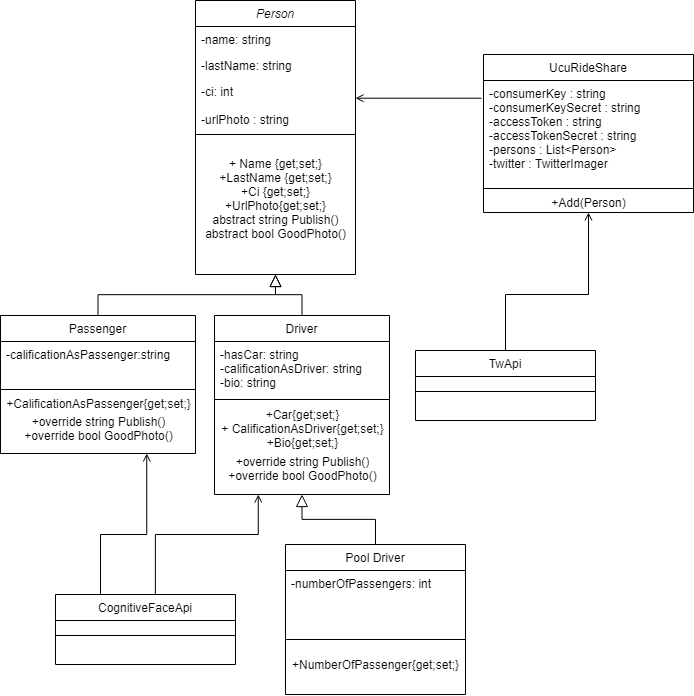

The diagram above was exported from draw.io. Its source (the exported page's mxGraphModel, read from the mxfile embedded in the PNG):
<mxGraphModel dx="1553" dy="581" grid="1" gridSize="10" guides="1" tooltips="1" connect="1" arrows="1" fold="1" page="1" pageScale="1" pageWidth="827" pageHeight="1169" math="0" shadow="0">
  <root>
    <mxCell id="WIyWlLk6GJQsqaUBKTNV-0" />
    <mxCell id="WIyWlLk6GJQsqaUBKTNV-1" parent="WIyWlLk6GJQsqaUBKTNV-0" />
    <mxCell id="zkfFHV4jXpPFQw0GAbJ--12" value="" style="endArrow=block;endSize=10;endFill=0;shadow=0;strokeWidth=1;rounded=0;edgeStyle=elbowEdgeStyle;elbow=vertical;" parent="WIyWlLk6GJQsqaUBKTNV-1" source="zkfFHV4jXpPFQw0GAbJ--6" target="zkfFHV4jXpPFQw0GAbJ--0" edge="1">
      <mxGeometry width="160" relative="1" as="geometry">
        <mxPoint x="200" y="203" as="sourcePoint" />
        <mxPoint x="200" y="203" as="targetPoint" />
      </mxGeometry>
    </mxCell>
    <mxCell id="zkfFHV4jXpPFQw0GAbJ--16" value="" style="endArrow=block;endSize=10;endFill=0;shadow=0;strokeWidth=1;rounded=0;edgeStyle=elbowEdgeStyle;elbow=vertical;" parent="WIyWlLk6GJQsqaUBKTNV-1" source="zkfFHV4jXpPFQw0GAbJ--13" target="zkfFHV4jXpPFQw0GAbJ--0" edge="1">
      <mxGeometry width="160" relative="1" as="geometry">
        <mxPoint x="210" y="373" as="sourcePoint" />
        <mxPoint x="310" y="271" as="targetPoint" />
      </mxGeometry>
    </mxCell>
    <mxCell id="zkfFHV4jXpPFQw0GAbJ--17" value="UcuRideShare" style="swimlane;fontStyle=0;align=center;verticalAlign=top;childLayout=stackLayout;horizontal=1;startSize=26;horizontalStack=0;resizeParent=1;resizeLast=0;collapsible=1;marginBottom=0;rounded=0;shadow=0;strokeWidth=1;" parent="WIyWlLk6GJQsqaUBKTNV-1" vertex="1">
      <mxGeometry x="508" y="120" width="210" height="158" as="geometry">
        <mxRectangle x="550" y="140" width="160" height="26" as="alternateBounds" />
      </mxGeometry>
    </mxCell>
    <mxCell id="zkfFHV4jXpPFQw0GAbJ--22" value="-consumerKey : string&#10;-consumerKeySecret : string&#10;-accessToken : string&#10;-accessTokenSecret : string&#10;-persons : List&lt;Person&gt;&#10;-twitter : TwitterImager" style="text;align=left;verticalAlign=top;spacingLeft=4;spacingRight=4;overflow=hidden;rotatable=0;points=[[0,0.5],[1,0.5]];portConstraint=eastwest;rounded=0;shadow=0;html=0;" parent="zkfFHV4jXpPFQw0GAbJ--17" vertex="1">
      <mxGeometry y="26" width="210" height="104" as="geometry" />
    </mxCell>
    <mxCell id="zkfFHV4jXpPFQw0GAbJ--23" value="" style="line;html=1;strokeWidth=1;align=left;verticalAlign=middle;spacingTop=-1;spacingLeft=3;spacingRight=3;rotatable=0;labelPosition=right;points=[];portConstraint=eastwest;" parent="zkfFHV4jXpPFQw0GAbJ--17" vertex="1">
      <mxGeometry y="130" width="210" height="8" as="geometry" />
    </mxCell>
    <mxCell id="idBMIqa__g4f7OxCGXUK-28" value="+Add(Person)" style="text;html=1;align=center;verticalAlign=middle;resizable=0;points=[];autosize=1;" parent="zkfFHV4jXpPFQw0GAbJ--17" vertex="1">
      <mxGeometry y="138" width="210" height="20" as="geometry" />
    </mxCell>
    <mxCell id="idBMIqa__g4f7OxCGXUK-21" value="" style="endArrow=block;endSize=10;endFill=0;shadow=0;strokeWidth=1;rounded=0;edgeStyle=elbowEdgeStyle;elbow=vertical;exitX=0.5;exitY=0;exitDx=0;exitDy=0;entryX=0.5;entryY=1;entryDx=0;entryDy=0;" parent="WIyWlLk6GJQsqaUBKTNV-1" source="idBMIqa__g4f7OxCGXUK-5" target="zkfFHV4jXpPFQw0GAbJ--13" edge="1">
      <mxGeometry width="160" relative="1" as="geometry">
        <mxPoint x="531.5" y="552" as="sourcePoint" />
        <mxPoint x="420" y="520" as="targetPoint" />
      </mxGeometry>
    </mxCell>
    <mxCell id="idBMIqa__g4f7OxCGXUK-27" value="" style="endArrow=open;shadow=0;strokeWidth=1;rounded=0;endFill=1;edgeStyle=elbowEdgeStyle;elbow=vertical;entryX=0.5;entryY=1;entryDx=0;entryDy=0;exitX=0.5;exitY=0;exitDx=0;exitDy=0;" parent="WIyWlLk6GJQsqaUBKTNV-1" source="idBMIqa__g4f7OxCGXUK-23" target="zkfFHV4jXpPFQw0GAbJ--17" edge="1">
      <mxGeometry x="0.5" y="41" relative="1" as="geometry">
        <mxPoint x="390" y="238" as="sourcePoint" />
        <mxPoint x="518" y="238" as="targetPoint" />
        <mxPoint x="-40" y="32" as="offset" />
        <Array as="points">
          <mxPoint x="630" y="360" />
        </Array>
      </mxGeometry>
    </mxCell>
    <mxCell id="zkfFHV4jXpPFQw0GAbJ--6" value="Passenger" style="swimlane;fontStyle=0;align=center;verticalAlign=top;childLayout=stackLayout;horizontal=1;startSize=26;horizontalStack=0;resizeParent=1;resizeLast=0;collapsible=1;marginBottom=0;rounded=0;shadow=0;strokeWidth=1;" parent="WIyWlLk6GJQsqaUBKTNV-1" vertex="1">
      <mxGeometry x="25" y="381" width="195" height="138" as="geometry">
        <mxRectangle x="130" y="380" width="160" height="26" as="alternateBounds" />
      </mxGeometry>
    </mxCell>
    <mxCell id="zkfFHV4jXpPFQw0GAbJ--8" value="-calificationAsPassenger:string" style="text;align=left;verticalAlign=top;spacingLeft=4;spacingRight=4;overflow=hidden;rotatable=0;points=[[0,0.5],[1,0.5]];portConstraint=eastwest;rounded=0;shadow=0;html=0;" parent="zkfFHV4jXpPFQw0GAbJ--6" vertex="1">
      <mxGeometry y="26" width="195" height="44" as="geometry" />
    </mxCell>
    <mxCell id="zkfFHV4jXpPFQw0GAbJ--9" value="" style="line;html=1;strokeWidth=1;align=left;verticalAlign=middle;spacingTop=-1;spacingLeft=3;spacingRight=3;rotatable=0;labelPosition=right;points=[];portConstraint=eastwest;" parent="zkfFHV4jXpPFQw0GAbJ--6" vertex="1">
      <mxGeometry y="70" width="195" height="8" as="geometry" />
    </mxCell>
    <mxCell id="idBMIqa__g4f7OxCGXUK-15" value="+C&lt;span style=&quot;text-align: left&quot;&gt;alificationAsPassenger{get;set;}&lt;/span&gt;" style="text;html=1;resizable=0;autosize=1;align=center;verticalAlign=middle;points=[];fillColor=none;strokeColor=none;rounded=0;" parent="zkfFHV4jXpPFQw0GAbJ--6" vertex="1">
      <mxGeometry y="78" width="195" height="20" as="geometry" />
    </mxCell>
    <mxCell id="L2-FS8FlSLnASbWr5CIv-0" value="+override string Publish()&lt;br&gt;+override bool GoodPhoto()" style="text;html=1;align=center;verticalAlign=middle;resizable=0;points=[];autosize=1;" parent="zkfFHV4jXpPFQw0GAbJ--6" vertex="1">
      <mxGeometry y="98" width="195" height="30" as="geometry" />
    </mxCell>
    <mxCell id="zkfFHV4jXpPFQw0GAbJ--13" value="Driver" style="swimlane;fontStyle=0;align=center;verticalAlign=top;childLayout=stackLayout;horizontal=1;startSize=26;horizontalStack=0;resizeParent=1;resizeLast=0;collapsible=1;marginBottom=0;rounded=0;shadow=0;strokeWidth=1;" parent="WIyWlLk6GJQsqaUBKTNV-1" vertex="1">
      <mxGeometry x="239" y="381" width="175" height="179" as="geometry">
        <mxRectangle x="340" y="380" width="170" height="26" as="alternateBounds" />
      </mxGeometry>
    </mxCell>
    <mxCell id="zkfFHV4jXpPFQw0GAbJ--14" value="-hasCar: string&#10;-calificationAsDriver: string&#10;-bio: string" style="text;align=left;verticalAlign=top;spacingLeft=4;spacingRight=4;overflow=hidden;rotatable=0;points=[[0,0.5],[1,0.5]];portConstraint=eastwest;" parent="zkfFHV4jXpPFQw0GAbJ--13" vertex="1">
      <mxGeometry y="26" width="175" height="54" as="geometry" />
    </mxCell>
    <mxCell id="zkfFHV4jXpPFQw0GAbJ--15" value="" style="line;html=1;strokeWidth=1;align=left;verticalAlign=middle;spacingTop=-1;spacingLeft=3;spacingRight=3;rotatable=0;labelPosition=right;points=[];portConstraint=eastwest;" parent="zkfFHV4jXpPFQw0GAbJ--13" vertex="1">
      <mxGeometry y="80" width="175" height="8" as="geometry" />
    </mxCell>
    <mxCell id="idBMIqa__g4f7OxCGXUK-16" value="+Car{get;set;}&lt;br&gt;+ C&lt;span style=&quot;text-align: left&quot;&gt;alificationAsDriver{get;set;}&lt;br&gt;+Bio{get;set;}&lt;br&gt;&lt;/span&gt;" style="text;html=1;resizable=0;autosize=1;align=center;verticalAlign=middle;points=[];fillColor=none;strokeColor=none;rounded=0;" parent="zkfFHV4jXpPFQw0GAbJ--13" vertex="1">
      <mxGeometry y="88" width="175" height="50" as="geometry" />
    </mxCell>
    <mxCell id="L2-FS8FlSLnASbWr5CIv-1" value="+override string Publish()&lt;br&gt;+override bool GoodPhoto()" style="text;html=1;align=center;verticalAlign=middle;resizable=0;points=[];autosize=1;" parent="zkfFHV4jXpPFQw0GAbJ--13" vertex="1">
      <mxGeometry y="138" width="175" height="30" as="geometry" />
    </mxCell>
    <mxCell id="idBMIqa__g4f7OxCGXUK-23" value="TwApi" style="swimlane;fontStyle=0;align=center;verticalAlign=top;childLayout=stackLayout;horizontal=1;startSize=26;horizontalStack=0;resizeParent=1;resizeLast=0;collapsible=1;marginBottom=0;rounded=0;shadow=0;strokeWidth=1;" parent="WIyWlLk6GJQsqaUBKTNV-1" vertex="1">
      <mxGeometry x="440" y="416" width="180" height="70" as="geometry">
        <mxRectangle x="340" y="380" width="170" height="26" as="alternateBounds" />
      </mxGeometry>
    </mxCell>
    <mxCell id="idBMIqa__g4f7OxCGXUK-25" value="" style="line;html=1;strokeWidth=1;align=left;verticalAlign=middle;spacingTop=-1;spacingLeft=3;spacingRight=3;rotatable=0;labelPosition=right;points=[];portConstraint=eastwest;" parent="idBMIqa__g4f7OxCGXUK-23" vertex="1">
      <mxGeometry y="26" width="180" height="30" as="geometry" />
    </mxCell>
    <mxCell id="r8DBzcXqVw0OceEOh_jp-1" value="" style="endArrow=open;shadow=0;strokeWidth=1;rounded=0;endFill=1;edgeStyle=elbowEdgeStyle;elbow=vertical;exitX=0.555;exitY=0.014;exitDx=0;exitDy=0;exitPerimeter=0;entryX=0.25;entryY=1;entryDx=0;entryDy=0;" parent="WIyWlLk6GJQsqaUBKTNV-1" source="vwWLg3SYzFYpLZ5Fokdf-1" target="zkfFHV4jXpPFQw0GAbJ--13" edge="1">
      <mxGeometry x="0.5" y="41" relative="1" as="geometry">
        <mxPoint x="540" y="426" as="sourcePoint" />
        <mxPoint x="670" y="630" as="targetPoint" />
        <mxPoint x="-40" y="32" as="offset" />
        <Array as="points">
          <mxPoint x="260" y="600" />
          <mxPoint x="710" y="360" />
        </Array>
      </mxGeometry>
    </mxCell>
    <mxCell id="zkfFHV4jXpPFQw0GAbJ--0" value="Person" style="swimlane;fontStyle=2;align=center;verticalAlign=top;childLayout=stackLayout;horizontal=1;startSize=26;horizontalStack=0;resizeParent=1;resizeLast=0;collapsible=1;marginBottom=0;rounded=0;shadow=0;strokeWidth=1;" parent="WIyWlLk6GJQsqaUBKTNV-1" vertex="1">
      <mxGeometry x="220" y="66" width="160" height="274" as="geometry">
        <mxRectangle x="230" y="140" width="160" height="26" as="alternateBounds" />
      </mxGeometry>
    </mxCell>
    <mxCell id="zkfFHV4jXpPFQw0GAbJ--1" value="-name: string" style="text;align=left;verticalAlign=top;spacingLeft=4;spacingRight=4;overflow=hidden;rotatable=0;points=[[0,0.5],[1,0.5]];portConstraint=eastwest;" parent="zkfFHV4jXpPFQw0GAbJ--0" vertex="1">
      <mxGeometry y="26" width="160" height="26" as="geometry" />
    </mxCell>
    <mxCell id="zkfFHV4jXpPFQw0GAbJ--2" value="-lastName: string" style="text;align=left;verticalAlign=top;spacingLeft=4;spacingRight=4;overflow=hidden;rotatable=0;points=[[0,0.5],[1,0.5]];portConstraint=eastwest;rounded=0;shadow=0;html=0;" parent="zkfFHV4jXpPFQw0GAbJ--0" vertex="1">
      <mxGeometry y="52" width="160" height="26" as="geometry" />
    </mxCell>
    <mxCell id="zkfFHV4jXpPFQw0GAbJ--3" value="-ci: int&#10;&#10;-urlPhoto : string" style="text;align=left;verticalAlign=top;spacingLeft=4;spacingRight=4;overflow=hidden;rotatable=0;points=[[0,0.5],[1,0.5]];portConstraint=eastwest;rounded=0;shadow=0;html=0;" parent="zkfFHV4jXpPFQw0GAbJ--0" vertex="1">
      <mxGeometry y="78" width="160" height="52" as="geometry" />
    </mxCell>
    <mxCell id="zkfFHV4jXpPFQw0GAbJ--4" value="" style="line;html=1;strokeWidth=1;align=left;verticalAlign=middle;spacingTop=-1;spacingLeft=3;spacingRight=3;rotatable=0;labelPosition=right;points=[];portConstraint=eastwest;" parent="zkfFHV4jXpPFQw0GAbJ--0" vertex="1">
      <mxGeometry y="130" width="160" height="8" as="geometry" />
    </mxCell>
    <mxCell id="idBMIqa__g4f7OxCGXUK-14" value="&lt;div&gt;&lt;br&gt;&lt;/div&gt;&lt;div&gt;+ Name {get;set;}&lt;/div&gt;&lt;div&gt;+LastName {get;set;}&lt;/div&gt;&lt;div&gt;+Ci {get;set;}&lt;/div&gt;&lt;div&gt;+UrlPhoto{get;set;}&lt;/div&gt;&lt;div&gt;abstract string Publish()&lt;/div&gt;&lt;div&gt;abstract bool GoodPhoto()&lt;/div&gt;&lt;div&gt;&lt;br&gt;&lt;/div&gt;" style="text;html=1;resizable=0;autosize=1;align=center;verticalAlign=middle;points=[];fillColor=none;strokeColor=none;rounded=0;" parent="zkfFHV4jXpPFQw0GAbJ--0" vertex="1">
      <mxGeometry y="138" width="160" height="120" as="geometry" />
    </mxCell>
    <mxCell id="idBMIqa__g4f7OxCGXUK-5" value="Pool Driver" style="swimlane;fontStyle=0;align=center;verticalAlign=top;childLayout=stackLayout;horizontal=1;startSize=26;horizontalStack=0;resizeParent=1;resizeLast=0;collapsible=1;marginBottom=0;rounded=0;shadow=0;strokeWidth=1;" parent="WIyWlLk6GJQsqaUBKTNV-1" vertex="1">
      <mxGeometry x="309.9999999999999" y="610" width="180" height="150" as="geometry">
        <mxRectangle x="340" y="380" width="170" height="26" as="alternateBounds" />
      </mxGeometry>
    </mxCell>
    <mxCell id="idBMIqa__g4f7OxCGXUK-6" value="-numberOfPassengers: int" style="text;align=left;verticalAlign=top;spacingLeft=4;spacingRight=4;overflow=hidden;rotatable=0;points=[[0,0.5],[1,0.5]];portConstraint=eastwest;" parent="idBMIqa__g4f7OxCGXUK-5" vertex="1">
      <mxGeometry y="26" width="180" height="54" as="geometry" />
    </mxCell>
    <mxCell id="idBMIqa__g4f7OxCGXUK-7" value="" style="line;html=1;strokeWidth=1;align=left;verticalAlign=middle;spacingTop=-1;spacingLeft=3;spacingRight=3;rotatable=0;labelPosition=right;points=[];portConstraint=eastwest;" parent="idBMIqa__g4f7OxCGXUK-5" vertex="1">
      <mxGeometry y="80" width="180" height="30" as="geometry" />
    </mxCell>
    <mxCell id="idBMIqa__g4f7OxCGXUK-17" value="+NumberOfPassenger{get;set;}" style="text;html=1;resizable=0;autosize=1;align=center;verticalAlign=middle;points=[];fillColor=none;strokeColor=none;rounded=0;" parent="idBMIqa__g4f7OxCGXUK-5" vertex="1">
      <mxGeometry y="110" width="180" height="20" as="geometry" />
    </mxCell>
    <mxCell id="L2-FS8FlSLnASbWr5CIv-2" value="" style="endArrow=open;shadow=0;strokeWidth=1;rounded=0;endFill=1;edgeStyle=elbowEdgeStyle;elbow=vertical;entryX=0.75;entryY=1;entryDx=0;entryDy=0;exitX=0.25;exitY=0;exitDx=0;exitDy=0;" parent="WIyWlLk6GJQsqaUBKTNV-1" source="vwWLg3SYzFYpLZ5Fokdf-1" target="zkfFHV4jXpPFQw0GAbJ--6" edge="1">
      <mxGeometry x="0.5" y="41" relative="1" as="geometry">
        <mxPoint x="159" y="647" as="sourcePoint" />
        <mxPoint x="212.85" y="560" as="targetPoint" />
        <mxPoint x="-40" y="32" as="offset" />
        <Array as="points">
          <mxPoint x="190.1" y="600" />
          <mxPoint x="640.1" y="360" />
        </Array>
      </mxGeometry>
    </mxCell>
    <mxCell id="vwWLg3SYzFYpLZ5Fokdf-1" value="CognitiveFaceApi" style="swimlane;fontStyle=0;align=center;verticalAlign=top;childLayout=stackLayout;horizontal=1;startSize=26;horizontalStack=0;resizeParent=1;resizeLast=0;collapsible=1;marginBottom=0;rounded=0;shadow=0;strokeWidth=1;" parent="WIyWlLk6GJQsqaUBKTNV-1" vertex="1">
      <mxGeometry x="80" y="660" width="180" height="70" as="geometry">
        <mxRectangle x="340" y="380" width="170" height="26" as="alternateBounds" />
      </mxGeometry>
    </mxCell>
    <mxCell id="vwWLg3SYzFYpLZ5Fokdf-2" value="" style="line;html=1;strokeWidth=1;align=left;verticalAlign=middle;spacingTop=-1;spacingLeft=3;spacingRight=3;rotatable=0;labelPosition=right;points=[];portConstraint=eastwest;" parent="vwWLg3SYzFYpLZ5Fokdf-1" vertex="1">
      <mxGeometry y="26" width="180" height="30" as="geometry" />
    </mxCell>
    <mxCell id="zkfFHV4jXpPFQw0GAbJ--26" value="" style="endArrow=open;shadow=0;strokeWidth=1;rounded=0;endFill=1;edgeStyle=elbowEdgeStyle;elbow=vertical;exitX=-0.01;exitY=0.173;exitDx=0;exitDy=0;exitPerimeter=0;" parent="WIyWlLk6GJQsqaUBKTNV-1" source="zkfFHV4jXpPFQw0GAbJ--22" target="zkfFHV4jXpPFQw0GAbJ--3" edge="1">
      <mxGeometry x="0.5" y="41" relative="1" as="geometry">
        <mxPoint x="425" y="108" as="sourcePoint" />
        <mxPoint x="400" y="130" as="targetPoint" />
        <mxPoint x="-40" y="32" as="offset" />
      </mxGeometry>
    </mxCell>
  </root>
</mxGraphModel>